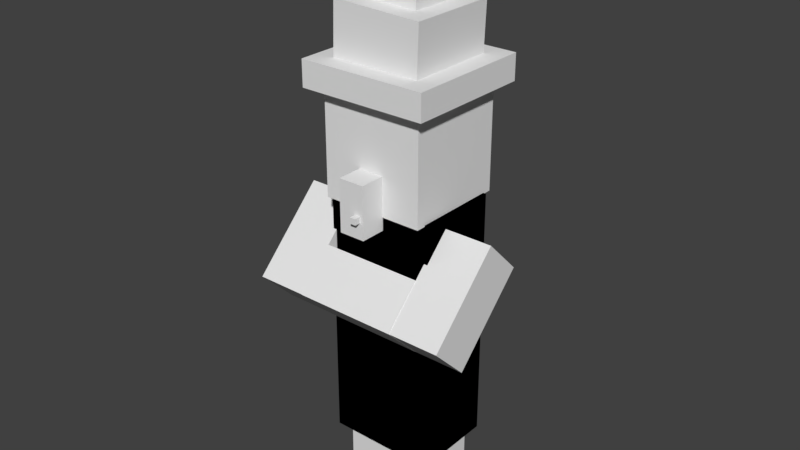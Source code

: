 # Source: witch.blend  (saved by Blender 2.78.0; exported with 4.5.12 LTS)
import bpy
from mathutils import Matrix  # noqa: F401  (used for matrix-valued properties, if any)

bpy.ops.wm.read_factory_settings(use_empty=True)
scene = bpy.context.scene
scene.name = 'Scene'

# ---- collections
col_collection_1 = bpy.data.collections.new('Collection 1'); scene.collection.children.link(col_collection_1)

# ---- world
world_world = bpy.data.worlds.new('World'); scene.world = world_world
world_world.color = (0.05088, 0.05088, 0.05088)
world_world.use_sun_shadow = False
world_world.sun_shadow_jitter_overblur = 0.0
world_world.cycles.sampling_method = 'MANUAL'

# ---- meshes
me_cube_007 = bpy.data.meshes.new('Cube.007')
me_cube_007.from_pydata([(-1.0, -1.0, -1.0), (-1.0, -1.0, 1.0), (-1.0, 1.0, -1.0), (-1.0, 1.0, 1.0), (1.0, -1.0, -1.0), (1.0, -1.0, 1.0), (1.0, 1.0, -1.0), (1.0, 1.0, 1.0)], [], [(0, 1, 3, 2), (2, 3, 7, 6), (6, 7, 5, 4), (4, 5, 1, 0), (2, 6, 4, 0), (7, 3, 1, 5)])
_uv = me_cube_007.uv_layers.new(name='UVMap')
_uv.uv.foreach_set('vector', [0.0625, 0.7031, 0.0625, 0.7969, 0.0, 0.7969, 0.0, 0.7031, 0.25, 0.7031, 0.25, 0.7969, 0.1875, 0.7969, 0.1875, 0.7031, 0.1875, 0.7031, 0.1875, 0.7969, 0.125, 0.7969, 0.125, 0.7031, 0.125, 0.7031, 0.125, 0.7969, 0.0625, 0.7969, 0.0625, 0.7031, 0.1875, 0.8281, 0.125, 0.8281, 0.125, 0.7969, 0.1875, 0.7969, 0.125, 0.8281, 0.0625, 0.8281, 0.0625, 0.7969, 0.125, 0.7969])
me_cube_007.use_remesh_preserve_volume = False
me_cube_007.use_remesh_preserve_attributes = False
me_cube_007.use_mirror_vertex_groups = False
me_cube_007.update()
me_cube_006 = bpy.data.meshes.new('Cube.006')
me_cube_006.from_pydata([(-1.0, -1.0, -1.0), (-1.0, -1.0, 1.0), (-1.0, 1.0, -1.0), (-1.0, 1.0, 1.0), (1.0, -1.0, -1.0), (1.0, -1.0, 1.0), (1.0, 1.0, -1.0), (1.0, 1.0, 1.0)], [], [(0, 1, 3, 2), (2, 3, 7, 6), (6, 7, 5, 4), (4, 5, 1, 0), (2, 6, 4, 0), (7, 3, 1, 5)])
_uv = me_cube_006.uv_layers.new(name='UVMap')
_uv.uv.foreach_set('vector', [0.75, 0.7344, 0.75, 0.7969, 0.6875, 0.7969, 0.6875, 0.7344, 0.9375, 0.7344, 0.9375, 0.7969, 0.875, 0.7969, 0.875, 0.7344, 0.875, 0.7344, 0.875, 0.7969, 0.8125, 0.7969, 0.8125, 0.7344, 0.8125, 0.7344, 0.8125, 0.7969, 0.75, 0.7969, 0.75, 0.7344, 0.875, 0.8281, 0.8125, 0.8281, 0.8125, 0.7969, 0.875, 0.7969, 0.8125, 0.8281, 0.75, 0.8281, 0.75, 0.7969, 0.8125, 0.7969])
me_cube_006.use_remesh_preserve_volume = False
me_cube_006.use_remesh_preserve_attributes = False
me_cube_006.use_mirror_vertex_groups = False
me_cube_006.update()
me_cube_004 = bpy.data.meshes.new('Cube.004')
me_cube_004.from_pydata([(-1.0, -1.0, -1.0), (-1.0, -1.0, 1.0), (-1.0, 1.0, -1.0), (-1.0, 1.0, 1.0), (1.0, -1.0, -1.0), (1.0, -1.0, 1.0), (1.0, 1.0, -1.0), (1.0, 1.0, 1.0)], [], [(0, 1, 3, 2), (2, 3, 7, 6), (6, 7, 5, 4), (4, 5, 1, 0), (2, 6, 4, 0), (7, 3, 1, 5)])
_uv = me_cube_004.uv_layers.new(name='UVMap')
_uv.uv.foreach_set('vector', [0.75, 0.7344, 0.75, 0.7969, 0.6875, 0.7969, 0.6875, 0.7344, 0.9375, 0.7344, 0.9375, 0.7969, 0.875, 0.7969, 0.875, 0.7344, 0.875, 0.7344, 0.875, 0.7969, 0.8125, 0.7969, 0.8125, 0.7344, 0.8125, 0.7344, 0.8125, 0.7969, 0.75, 0.7969, 0.75, 0.7344, 0.875, 0.8281, 0.8125, 0.8281, 0.8125, 0.7969, 0.875, 0.7969, 0.8125, 0.8281, 0.75, 0.8281, 0.75, 0.7969, 0.8125, 0.7969])
me_cube_004.use_remesh_preserve_volume = False
me_cube_004.use_remesh_preserve_attributes = False
me_cube_004.use_mirror_vertex_groups = False
me_cube_004.update()
me_cube_003 = bpy.data.meshes.new('Cube.003')
me_cube_003.from_pydata([(-1.0, -1.0, -1.0), (-1.0, -1.0, 1.0), (-1.0, 1.0, -1.0), (-1.0, 1.0, 1.0), (1.0, -1.0, -1.0), (1.0, -1.0, 1.0), (1.0, 1.0, -1.0), (1.0, 1.0, 1.0)], [], [(0, 1, 3, 2), (2, 3, 7, 6), (6, 7, 5, 4), (4, 5, 1, 0), (2, 6, 4, 0), (7, 3, 1, 5)])
_uv = me_cube_003.uv_layers.new(name='UVMap')
_uv.uv.foreach_set('vector', [0.3438, 0.7031, 0.3438, 0.7969, 0.25, 0.7969, 0.25, 0.7031, 0.6875, 0.7031, 0.6875, 0.7969, 0.5625, 0.7969, 0.5625, 0.7031, 0.5625, 0.7031, 0.5625, 0.7969, 0.4688, 0.7969, 0.4688, 0.7031, 0.4688, 0.7031, 0.4688, 0.7969, 0.3438, 0.7969, 0.3438, 0.7031, 0.5938, 0.8438, 0.4688, 0.8438, 0.4688, 0.7969, 0.5938, 0.7969, 0.4688, 0.8438, 0.3438, 0.8438, 0.3438, 0.7969, 0.4688, 0.7969])
me_cube_003.use_remesh_preserve_volume = False
me_cube_003.use_remesh_preserve_attributes = False
me_cube_003.use_mirror_vertex_groups = False
me_cube_003.update()
me_cube_002 = bpy.data.meshes.new('Cube.002')
me_cube_002.from_pydata([(-1.0, -1.0, -1.0), (-1.0, -1.0, 1.0), (-1.0, 1.0, -1.0), (-1.0, 1.0, 1.0), (1.0, -1.0, -1.0), (1.0, -1.0, 1.0), (1.0, 1.0, -1.0), (1.0, 1.0, 1.0)], [], [(0, 1, 3, 2), (2, 3, 7, 6), (6, 7, 5, 4), (4, 5, 1, 0), (2, 6, 4, 0), (7, 3, 1, 5)])
_uv = me_cube_002.uv_layers.new(name='UVMap')
_uv.uv.foreach_set('vector', [0.0625, 0.7031, 0.0625, 0.7969, 0.0, 0.7969, 0.0, 0.7031, 0.25, 0.7031, 0.25, 0.7969, 0.1875, 0.7969, 0.1875, 0.7031, 0.1875, 0.7031, 0.1875, 0.7969, 0.125, 0.7969, 0.125, 0.7031, 0.125, 0.7031, 0.125, 0.7969, 0.0625, 0.7969, 0.0625, 0.7031, 0.1875, 0.8281, 0.125, 0.8281, 0.125, 0.7969, 0.1875, 0.7969, 0.125, 0.8281, 0.0625, 0.8281, 0.0625, 0.7969, 0.125, 0.7969])
me_cube_002.use_remesh_preserve_volume = False
me_cube_002.use_remesh_preserve_attributes = False
me_cube_002.use_mirror_vertex_groups = False
me_cube_002.update()
me_cube_001 = bpy.data.meshes.new('Cube.001')
me_cube_001.from_pydata([(-1.0, -1.0, -1.0), (-1.0, -1.0, 1.0), (-1.0, 1.0, -1.0), (-1.0, 1.0, 1.0), (1.0, -1.0, -1.0), (1.0, -1.0, 1.0), (1.0, 1.0, -1.0), (1.0, 1.0, 1.0)], [], [(0, 1, 3, 2), (2, 3, 7, 6), (6, 7, 5, 4), (4, 5, 1, 0), (2, 6, 4, 0), (7, 3, 1, 5)])
_uv = me_cube_001.uv_layers.new(name='UVMap')
_uv.uv.foreach_set('vector', [0.4062, 0.9531, 0.4062, 0.9844, 0.375, 0.9844, 0.375, 0.9531, 0.5, 0.9531, 0.5, 0.9844, 0.4688, 0.9844, 0.4688, 0.9531, 0.4688, 0.9531, 0.4688, 0.9844, 0.4375, 0.9844, 0.4375, 0.9531, 0.4375, 0.9531, 0.4375, 0.9844, 0.4062, 0.9844, 0.4062, 0.9531, 0.4688, 1.0, 0.4375, 1.0, 0.4375, 0.9844, 0.4688, 0.9844, 0.4375, 1.0, 0.4062, 1.0, 0.4062, 0.9844, 0.4375, 0.9844])
me_cube_001.use_remesh_preserve_volume = False
me_cube_001.use_remesh_preserve_attributes = False
me_cube_001.use_mirror_vertex_groups = False
me_cube_001.update()
me_cube = bpy.data.meshes.new('Cube')
me_cube.from_pydata([(-1.0, -1.0, -1.0), (-1.0, -1.0, 1.0), (-1.0, 1.0, -1.0), (-1.0, 1.0, 1.0), (1.0, -1.0, -1.0), (1.0, -1.0, 1.0), (1.0, 1.0, -1.0), (1.0, 1.0, 1.0)], [], [(0, 1, 3, 2), (2, 3, 7, 6), (6, 7, 5, 4), (4, 5, 1, 0), (2, 6, 4, 0), (7, 3, 1, 5)])
_uv = me_cube.uv_layers.new(name='UVMap')
_uv.uv.foreach_set('vector', [0.125, 0.8594, 0.125, 0.9375, 0.0, 0.9375, 0.0, 0.8594, 0.5, 0.8594, 0.5, 0.9375, 0.375, 0.9375, 0.375, 0.8594, 0.375, 0.8594, 0.375, 0.9375, 0.25, 0.9375, 0.25, 0.8594, 0.25, 0.8594, 0.25, 0.9375, 0.125, 0.9375, 0.125, 0.8594, 0.375, 1.0, 0.25, 1.0, 0.25, 0.9375, 0.375, 0.9375, 0.25, 1.0, 0.125, 1.0, 0.125, 0.9375, 0.25, 0.9375])
me_cube.use_remesh_preserve_volume = False
me_cube.use_remesh_preserve_attributes = False
me_cube.use_mirror_vertex_groups = False
me_cube.update()
me_cube_014 = bpy.data.meshes.new('Cube.014')
me_cube_014.from_pydata([(-1.0, -1.0, -1.0), (-1.0, -1.0, 1.0), (-1.0, 1.0, -1.0), (-1.0, 1.0, 1.0), (1.0, -1.0, -1.0), (1.0, -1.0, 1.0), (1.0, 1.0, -1.0), (1.0, 1.0, 1.0)], [], [(0, 1, 3, 2), (2, 3, 7, 6), (6, 7, 5, 4), (4, 5, 1, 0), (2, 6, 4, 0), (7, 3, 1, 5)])
_uv = me_cube_014.uv_layers.new(name='UVMap')
_uv.uv.foreach_set('vector', [0.6875, 0.6406, 0.6875, 0.6719, 0.625, 0.6719, 0.625, 0.6406, 1.0, 0.6406, 1.0, 0.6719, 0.875, 0.6719, 0.875, 0.6406, 0.875, 0.6406, 0.875, 0.6719, 0.8125, 0.6719, 0.8125, 0.6406, 0.8125, 0.6406, 0.8125, 0.6719, 0.6875, 0.6719, 0.6875, 0.6406, 0.8125, 0.7031, 0.9375, 0.7031, 0.9375, 0.6719, 0.8125, 0.6719, 0.8125, 0.6719, 0.6875, 0.6719, 0.6875, 0.7031, 0.8125, 0.7031])
me_cube_014.use_remesh_preserve_volume = False
me_cube_014.use_remesh_preserve_attributes = False
me_cube_014.use_mirror_vertex_groups = False
me_cube_014.update()
me_cube_005 = bpy.data.meshes.new('Cube.005')
me_cube_005.from_pydata([(-1.0, -1.0, -1.0), (-1.0, -1.0, 1.0), (-1.0, 1.0, -1.0), (-1.0, 1.0, 1.0), (1.0, -1.0, -1.0), (1.0, -1.0, 1.0), (1.0, 1.0, -1.0), (1.0, 1.0, 1.0)], [], [(0, 1, 3, 2), (2, 3, 7, 6), (6, 7, 5, 4), (4, 5, 1, 0), (2, 6, 4, 0), (7, 3, 1, 5)])
_uv = me_cube_005.uv_layers.new(name='UVMap')
_uv.uv.foreach_set('vector', [0.01562, 0.9844, 0.01562, 0.9922, 0.0, 0.9922, 0.0, 0.9844, 0.0625, 0.9844, 0.0625, 0.9922, 0.04688, 0.9922, 0.04688, 0.9844, 0.04688, 0.9844, 0.04688, 0.9922, 0.03125, 0.9922, 0.03125, 0.9844, 0.03125, 0.9844, 0.03125, 0.9922, 0.01562, 0.9922, 0.01562, 0.9844, 0.04688, 1.0, 0.03125, 1.0, 0.03125, 0.9922, 0.04688, 0.9922, 0.03125, 1.0, 0.01562, 1.0, 0.01562, 0.9922, 0.03125, 0.9922])
me_cube_005.use_remesh_preserve_volume = False
me_cube_005.use_remesh_preserve_attributes = False
me_cube_005.use_mirror_vertex_groups = False
me_cube_005.update()
me_cube_015 = bpy.data.meshes.new('Cube.015')
me_cube_015.from_pydata([(-1.0, -1.0, -1.0), (-1.0, -1.0, 1.0), (-1.0, 1.0, -1.0), (-1.0, 1.0, 1.0), (1.0, -1.0, -1.0), (1.0, -1.0, 1.0), (1.0, 1.0, -1.0), (1.0, 1.0, 1.0)], [], [(0, 1, 3, 2), (2, 3, 7, 6), (6, 7, 5, 4), (4, 5, 1, 0), (2, 6, 4, 0), (7, 3, 1, 5)])
_uv = me_cube_015.uv_layers.new(name='UVMap')
_uv.uv.foreach_set('vector', [0.1562, 0.4062, 0.1562, 0.4219, 0.0, 0.4219, 0.0, 0.4062, 0.625, 0.4062, 0.625, 0.4219, 0.4688, 0.4219, 0.4688, 0.4062, 0.4688, 0.4062, 0.4688, 0.4219, 0.3125, 0.4219, 0.3125, 0.4062, 0.3125, 0.4062, 0.3125, 0.4219, 0.1562, 0.4219, 0.1562, 0.4062, 0.4688, 0.5, 0.3125, 0.5, 0.3125, 0.4219, 0.4688, 0.4219, 0.3125, 0.5, 0.1562, 0.5, 0.1562, 0.4219, 0.3125, 0.4219])
me_cube_015.use_remesh_preserve_volume = False
me_cube_015.use_remesh_preserve_attributes = False
me_cube_015.use_mirror_vertex_groups = False
me_cube_015.update()
me_cube_016 = bpy.data.meshes.new('Cube.016')
me_cube_016.from_pydata([(-1.0, -1.0, -1.0), (-1.0, -1.0, 1.0), (-1.0, 1.0, -1.0), (-1.0, 1.0, 1.0), (1.0, -1.0, -1.0), (1.0, -1.0, 1.0), (1.0, 1.0, -1.0), (1.0, 1.0, 1.0)], [], [(0, 1, 3, 2), (2, 3, 7, 6), (6, 7, 5, 4), (4, 5, 1, 0), (2, 6, 4, 0), (7, 3, 1, 5)])
_uv = me_cube_016.uv_layers.new(name='UVMap')
_uv.uv.foreach_set('vector', [0.1094, 0.3203, 0.1094, 0.3516, 0.0, 0.3516, 0.0, 0.3203, 0.4375, 0.3203, 0.4375, 0.3516, 0.3281, 0.3516, 0.3281, 0.3203, 0.3281, 0.3203, 0.3281, 0.3516, 0.2188, 0.3516, 0.2188, 0.3203, 0.2188, 0.3203, 0.2188, 0.3516, 0.1094, 0.3516, 0.1094, 0.3203, 0.3281, 0.4062, 0.2188, 0.4062, 0.2188, 0.3516, 0.3281, 0.3516, 0.2188, 0.4062, 0.1094, 0.4062, 0.1094, 0.3516, 0.2188, 0.3516])
me_cube_016.use_remesh_preserve_volume = False
me_cube_016.use_remesh_preserve_attributes = False
me_cube_016.use_mirror_vertex_groups = False
me_cube_016.update()
me_cube_021 = bpy.data.meshes.new('Cube.021')
me_cube_021.from_pydata([(-1.0, -1.0, -1.0), (-1.0, -1.0, 1.0), (-1.0, 1.0, -1.0), (-1.0, 1.0, 1.0), (1.0, -1.0, -1.0), (1.0, -1.0, 1.0), (1.0, 1.0, -1.0), (1.0, 1.0, 1.0)], [], [(0, 1, 3, 2), (2, 3, 7, 6), (6, 7, 5, 4), (4, 5, 1, 0), (2, 6, 4, 0), (7, 3, 1, 5)])
_uv = me_cube_021.uv_layers.new(name='UVMap')
_uv.uv.foreach_set('vector', [0.0625, 0.2578, 0.0625, 0.2891, 0.0, 0.2891, 0.0, 0.2578, 0.25, 0.2578, 0.25, 0.2891, 0.1875, 0.2891, 0.1875, 0.2578, 0.1875, 0.2578, 0.1875, 0.2891, 0.125, 0.2891, 0.125, 0.2578, 0.125, 0.2578, 0.125, 0.2891, 0.0625, 0.2891, 0.0625, 0.2578, 0.1875, 0.3203, 0.125, 0.3203, 0.125, 0.2891, 0.1875, 0.2891, 0.125, 0.3203, 0.0625, 0.3203, 0.0625, 0.2891, 0.125, 0.2891])
me_cube_021.use_remesh_preserve_volume = False
me_cube_021.use_remesh_preserve_attributes = False
me_cube_021.use_mirror_vertex_groups = False
me_cube_021.update()
me_cube_022 = bpy.data.meshes.new('Cube.022')
me_cube_022.from_pydata([(-1.0, -1.0, -1.0), (-1.0, -1.0, 1.0), (-1.0, 1.0, -1.0), (-1.0, 1.0, 1.0), (1.0, -1.0, -1.0), (1.0, -1.0, 1.0), (1.0, 1.0, -1.0), (1.0, 1.0, 1.0)], [], [(0, 1, 3, 2), (2, 3, 7, 6), (6, 7, 5, 4), (4, 5, 1, 0), (2, 6, 4, 0), (7, 3, 1, 5)])
_uv = me_cube_022.uv_layers.new(name='UVMap')
_uv.uv.foreach_set('vector', [0.01562, 0.2344, 0.01562, 0.25, 0.0, 0.25, 0.0, 0.2344, 0.0625, 0.2344, 0.0625, 0.25, 0.04688, 0.25, 0.04688, 0.2344, 0.04688, 0.2344, 0.04688, 0.25, 0.03125, 0.25, 0.03125, 0.2344, 0.03125, 0.2344, 0.03125, 0.25, 0.01562, 0.25, 0.01562, 0.2344, 0.04688, 0.2578, 0.03125, 0.2578, 0.03125, 0.25, 0.04688, 0.25, 0.03125, 0.2578, 0.01562, 0.2578, 0.01562, 0.25, 0.03125, 0.25])
me_cube_022.use_remesh_preserve_volume = False
me_cube_022.use_remesh_preserve_attributes = False
me_cube_022.use_mirror_vertex_groups = False
me_cube_022.update()
me_cube_023 = bpy.data.meshes.new('Cube.023')
me_cube_023.from_pydata([(-1.0, -1.0, -1.0), (-1.0, -1.0, 1.0), (-1.0, 1.0, -1.0), (-1.0, 1.0, 1.0), (1.0, -1.0, -1.0), (1.0, -1.0, 1.0), (1.0, 1.0, -1.0), (1.0, 1.0, 1.0)], [], [(0, 2, 3, 1), (2, 6, 7, 3), (6, 4, 5, 7), (4, 0, 1, 5), (2, 0, 4, 6), (7, 5, 1, 3)])
_uv = me_cube_023.uv_layers.new(name='UVMap')
_uv.uv.foreach_set('vector', [0.09375, 0.5, 0.0, 0.5, 0.0, 0.6562, 0.09375, 0.6562, 0.4375, 0.5, 0.3125, 0.5, 0.3125, 0.6562, 0.4375, 0.6562, 0.3125, 0.5, 0.2188, 0.5, 0.2188, 0.6562, 0.3125, 0.6562, 0.2188, 0.5, 0.09375, 0.5, 0.09375, 0.6562, 0.2188, 0.6562, 0.3438, 0.7031, 0.3438, 0.6562, 0.2188, 0.6562, 0.2188, 0.7031, 0.2188, 0.7031, 0.2188, 0.6562, 0.09375, 0.6562, 0.09375, 0.7031])
me_cube_023.use_remesh_preserve_volume = False
me_cube_023.use_remesh_preserve_attributes = False
me_cube_023.use_mirror_vertex_groups = False
me_cube_023.update()
me_cube_024 = bpy.data.meshes.new('Cube.024')
me_cube_024.from_pydata([(-1.0, -1.0, -1.0), (-1.0, -1.0, 1.0), (-1.0, 1.0, -1.0), (-1.0, 1.0, 1.0), (1.0, -1.0, -1.0), (1.0, -1.0, 1.0), (1.0, 1.0, -1.0), (1.0, 1.0, 1.0)], [], [(0, 1, 3, 2), (2, 3, 7, 6), (6, 7, 5, 4), (4, 5, 1, 0), (2, 6, 4, 0), (7, 3, 1, 5)])
_uv = me_cube_024.uv_layers.new(name='UVMap')
_uv.uv.foreach_set('vector', [0.09375, 0.5, 0.09375, 0.6562, 0.0, 0.6562, 0.0, 0.5, 0.4375, 0.5, 0.4375, 0.6562, 0.3125, 0.6562, 0.3125, 0.5, 0.3125, 0.5, 0.3125, 0.6562, 0.2188, 0.6562, 0.2188, 0.5, 0.2188, 0.5, 0.2188, 0.6562, 0.09375, 0.6562, 0.09375, 0.5, 0.3438, 0.7031, 0.2188, 0.7031, 0.2188, 0.6562, 0.3438, 0.6562, 0.2188, 0.7031, 0.09375, 0.7031, 0.09375, 0.6562, 0.2188, 0.6562])
me_cube_024.use_remesh_preserve_volume = False
me_cube_024.use_remesh_preserve_attributes = False
me_cube_024.use_mirror_vertex_groups = False
me_cube_024.update()
arm_armature = bpy.data.armatures.new('Armature')  # bones are not reproduced

# ---- objects
ob_armature = bpy.data.objects.new('Armature', arm_armature)
ob_leg_left = bpy.data.objects.new('leg.left', me_cube_007)
ob_arm_right = bpy.data.objects.new('arm.right', me_cube_006)
ob_arm_left = bpy.data.objects.new('arm.left', me_cube_004)
ob_body = bpy.data.objects.new('body', me_cube_003)
ob_leg_right = bpy.data.objects.new('leg.right', me_cube_002)
ob_nose = bpy.data.objects.new('nose', me_cube_001)
ob_head = bpy.data.objects.new('head', me_cube)
ob_arm_middle = bpy.data.objects.new('arm.middle', me_cube_014)
ob_nipple = bpy.data.objects.new('nipple', me_cube_005)
ob_hat1 = bpy.data.objects.new('hat1', me_cube_015)
ob_hat2 = bpy.data.objects.new('hat2', me_cube_016)
ob_hat3 = bpy.data.objects.new('hat3', me_cube_021)
ob_hat4 = bpy.data.objects.new('hat4', me_cube_022)
ob_coat_01 = bpy.data.objects.new('coat.01', me_cube_023)
ob_coat_02 = bpy.data.objects.new('coat.02', me_cube_024)

# ---- transforms, parenting, visibility, modifiers, constraints
ob_armature.location = (0.0, 0.0, 2.382)
ob_armature.show_in_front = True
ob_armature.lineart.crease_threshold = 0.0
ob_leg_left.parent = ob_armature
ob_leg_left.matrix_parent_inverse = Matrix(((1.0, 0.0, 0.0, -0.0), (0.0, 1.0, 0.0, -0.0), (0.0, 0.0, 1.0, -2.382), (0.0, 0.0, 0.0, 1.0)))
ob_leg_left.location = (0.3991, 0.0, 1.207)
ob_leg_left.scale = (0.4, 0.4, 1.2)
ob_leg_left.lineart.crease_threshold = 0.0
_vg = ob_leg_left.vertex_groups.new(name='body')
_vg = ob_leg_left.vertex_groups.new(name='head')
_vg = ob_leg_left.vertex_groups.new(name='hat')
_vg = ob_leg_left.vertex_groups.new(name='nose')
_vg = ob_leg_left.vertex_groups.new(name='arm')
_vg = ob_leg_left.vertex_groups.new(name='leg.right')
_vg = ob_leg_left.vertex_groups.new(name='leg.left')
_vg.add([0, 1, 2, 3, 4, 5, 6, 7], 1.0, 'REPLACE')
_m = ob_leg_left.modifiers.new('Armature', 'ARMATURE')
_m.object = ob_armature
ob_arm_right.parent = ob_armature
ob_arm_right.matrix_parent_inverse = Matrix(((1.0, 0.0, 0.0, -0.0), (0.0, 1.0, 0.0, -0.0), (0.0, 0.0, 1.0, -2.382), (0.0, 0.0, 0.0, 1.0)))
ob_arm_right.location = (-1.194, -0.5406, 3.752)
ob_arm_right.rotation_euler = (-0.7854, -1.57e-16, 6.504e-17)
ob_arm_right.scale = (0.4, 0.4, 0.8)
ob_arm_right.lineart.crease_threshold = 0.0
_vg = ob_arm_right.vertex_groups.new(name='body')
_vg = ob_arm_right.vertex_groups.new(name='head')
_vg = ob_arm_right.vertex_groups.new(name='hat')
_vg = ob_arm_right.vertex_groups.new(name='nose')
_vg = ob_arm_right.vertex_groups.new(name='arm')
_vg.add([0, 1, 2, 3, 4, 5, 6, 7], 1.0, 'REPLACE')
_vg = ob_arm_right.vertex_groups.new(name='leg.right')
_vg = ob_arm_right.vertex_groups.new(name='leg.left')
_m = ob_arm_right.modifiers.new('Armature', 'ARMATURE')
_m.object = ob_armature
ob_arm_left.parent = ob_armature
ob_arm_left.matrix_parent_inverse = Matrix(((1.0, 0.0, 0.0, -0.0), (0.0, 1.0, 0.0, -0.0), (0.0, 0.0, 1.0, -2.382), (0.0, 0.0, 0.0, 1.0)))
ob_arm_left.location = (1.195, -0.5406, 3.752)
ob_arm_left.rotation_euler = (-0.7854, -1.57e-16, 6.504e-17)
ob_arm_left.scale = (0.4, 0.4, 0.8)
ob_arm_left.lineart.crease_threshold = 0.0
_vg = ob_arm_left.vertex_groups.new(name='body')
_vg = ob_arm_left.vertex_groups.new(name='head')
_vg = ob_arm_left.vertex_groups.new(name='hat')
_vg = ob_arm_left.vertex_groups.new(name='nose')
_vg = ob_arm_left.vertex_groups.new(name='arm')
_vg.add([0, 1, 2, 3, 4, 5, 6, 7], 1.0, 'REPLACE')
_vg = ob_arm_left.vertex_groups.new(name='leg.right')
_vg = ob_arm_left.vertex_groups.new(name='leg.left')
_m = ob_arm_left.modifiers.new('Armature', 'ARMATURE')
_m.object = ob_armature
ob_body.parent = ob_armature
ob_body.matrix_parent_inverse = Matrix(((1.0, 0.0, 0.0, -0.0), (0.0, 1.0, 0.0, -0.0), (0.0, 0.0, 1.0, -2.382), (0.0, 0.0, 0.0, 1.0)))
ob_body.location = (0.0, 0.0, 3.573)
ob_body.scale = (0.8, 0.6, 1.2)
ob_body.lineart.crease_threshold = 0.0
_vg = ob_body.vertex_groups.new(name='body')
_vg.add([0, 1, 2, 3, 4, 5, 6, 7], 1.0, 'REPLACE')
_vg = ob_body.vertex_groups.new(name='head')
_vg = ob_body.vertex_groups.new(name='hat')
_vg = ob_body.vertex_groups.new(name='nose')
_vg = ob_body.vertex_groups.new(name='arm')
_vg = ob_body.vertex_groups.new(name='leg.right')
_vg = ob_body.vertex_groups.new(name='leg.left')
_m = ob_body.modifiers.new('Armature', 'ARMATURE')
_m.object = ob_armature
ob_leg_right.parent = ob_armature
ob_leg_right.matrix_parent_inverse = Matrix(((1.0, 0.0, 0.0, -0.0), (0.0, 1.0, 0.0, -0.0), (0.0, 0.0, 1.0, -2.382), (0.0, 0.0, 0.0, 1.0)))
ob_leg_right.location = (-0.4007, 0.0, 1.207)
ob_leg_right.scale = (0.4, 0.4, 1.2)
ob_leg_right.lineart.crease_threshold = 0.0
_vg = ob_leg_right.vertex_groups.new(name='body')
_vg = ob_leg_right.vertex_groups.new(name='head')
_vg = ob_leg_right.vertex_groups.new(name='hat')
_vg = ob_leg_right.vertex_groups.new(name='nose')
_vg = ob_leg_right.vertex_groups.new(name='arm')
_vg = ob_leg_right.vertex_groups.new(name='leg.right')
_vg.add([0, 1, 2, 3, 4, 5, 6, 7], 1.0, 'REPLACE')
_vg = ob_leg_right.vertex_groups.new(name='leg.left')
_m = ob_leg_right.modifiers.new('Armature', 'ARMATURE')
_m.object = ob_armature
ob_nose.parent = ob_armature
ob_nose.matrix_parent_inverse = Matrix(((1.0, 0.0, 0.0, -0.0), (0.0, 1.0, 0.0, -0.0), (0.0, 0.0, 1.0, -2.382), (0.0, 0.0, 0.0, 1.0)))
ob_nose.location = (0.0, -0.9952, 4.975)
ob_nose.scale = (0.2, 0.2, 0.4)
ob_nose.lineart.crease_threshold = 0.0
_vg = ob_nose.vertex_groups.new(name='body')
_vg = ob_nose.vertex_groups.new(name='head')
_vg = ob_nose.vertex_groups.new(name='hat')
_vg = ob_nose.vertex_groups.new(name='nose')
_vg.add([0, 1, 2, 3, 4, 5, 6, 7], 1.0, 'REPLACE')
_vg = ob_nose.vertex_groups.new(name='arm')
_vg = ob_nose.vertex_groups.new(name='leg.right')
_vg = ob_nose.vertex_groups.new(name='leg.left')
_m = ob_nose.modifiers.new('Armature', 'ARMATURE')
_m.object = ob_armature
ob_head.parent = ob_armature
ob_head.matrix_parent_inverse = Matrix(((1.0, 0.0, 0.0, -0.0), (0.0, 1.0, 0.0, -0.0), (0.0, 0.0, 1.0, -2.382), (0.0, 0.0, 0.0, 1.0)))
ob_head.location = (0.0, 0.0, 5.772)
ob_head.scale = (0.8, 0.8, 1.0)
ob_head.lineart.crease_threshold = 0.0
_vg = ob_head.vertex_groups.new(name='body')
_vg = ob_head.vertex_groups.new(name='head')
_vg.add([0, 1, 2, 3, 4, 5, 6, 7], 1.0, 'REPLACE')
_vg = ob_head.vertex_groups.new(name='hat')
_vg = ob_head.vertex_groups.new(name='nose')
_vg = ob_head.vertex_groups.new(name='arm')
_vg = ob_head.vertex_groups.new(name='leg.right')
_vg = ob_head.vertex_groups.new(name='leg.left')
_m = ob_head.modifiers.new('Armature', 'ARMATURE')
_m.object = ob_armature
ob_arm_middle.parent = ob_armature
ob_arm_middle.matrix_parent_inverse = Matrix(((1.0, 0.0, 0.0, -0.0), (0.0, 1.0, 0.0, -0.0), (0.0, 0.0, 1.0, -2.382), (0.0, 0.0, 0.0, 1.0)))
ob_arm_middle.location = (0.0, -0.8321, 3.472)
ob_arm_middle.rotation_euler = (-0.7854, -1.57e-16, 6.504e-17)
ob_arm_middle.scale = (0.8, 0.4, 0.4)
ob_arm_middle.lineart.crease_threshold = 0.0
_vg = ob_arm_middle.vertex_groups.new(name='body')
_vg = ob_arm_middle.vertex_groups.new(name='head')
_vg = ob_arm_middle.vertex_groups.new(name='hat')
_vg = ob_arm_middle.vertex_groups.new(name='nose')
_vg = ob_arm_middle.vertex_groups.new(name='arm')
_vg.add([0, 1, 2, 3, 4, 5, 6, 7], 1.0, 'REPLACE')
_vg = ob_arm_middle.vertex_groups.new(name='leg.right')
_vg = ob_arm_middle.vertex_groups.new(name='leg.left')
_m = ob_arm_middle.modifiers.new('Armature', 'ARMATURE')
_m.object = ob_armature
ob_nipple.parent = ob_armature
ob_nipple.matrix_parent_inverse = Matrix(((1.0, 0.0, 0.0, -0.0), (0.0, 1.0, 0.0, -0.0), (0.0, 0.0, 1.0, -2.382), (0.0, 0.0, 0.0, 1.0)))
ob_nipple.location = (0.1016, -1.241, 4.871)
ob_nipple.scale = (0.04627, 0.04627, 0.04627)
ob_nipple.lineart.crease_threshold = 0.0
_vg = ob_nipple.vertex_groups.new(name='body')
_vg = ob_nipple.vertex_groups.new(name='head')
_vg = ob_nipple.vertex_groups.new(name='hat')
_vg = ob_nipple.vertex_groups.new(name='nose')
_vg.add([0, 1, 2, 3, 4, 5, 6, 7], 1.0, 'REPLACE')
_vg = ob_nipple.vertex_groups.new(name='arm')
_vg = ob_nipple.vertex_groups.new(name='leg.right')
_vg = ob_nipple.vertex_groups.new(name='leg.left')
_m = ob_nipple.modifiers.new('Armature', 'ARMATURE')
_m.object = ob_armature
ob_hat1.parent = ob_armature
ob_hat1.matrix_parent_inverse = Matrix(((1.0, 0.0, 0.0, -0.0), (0.0, 1.0, 0.0, -0.0), (0.0, 0.0, 1.0, -2.382), (0.0, 0.0, 0.0, 1.0)))
ob_hat1.location = (0.0, 0.0, 6.583)
ob_hat1.scale = (1.0, 1.0, 0.2)
ob_hat1.lineart.crease_threshold = 0.0
_vg = ob_hat1.vertex_groups.new(name='body')
_vg = ob_hat1.vertex_groups.new(name='head')
_vg = ob_hat1.vertex_groups.new(name='hat')
_vg.add([0, 1, 2, 3, 4, 5, 6, 7], 1.0, 'REPLACE')
_vg = ob_hat1.vertex_groups.new(name='nose')
_vg = ob_hat1.vertex_groups.new(name='arm')
_vg = ob_hat1.vertex_groups.new(name='leg.right')
_vg = ob_hat1.vertex_groups.new(name='leg.left')
_m = ob_hat1.modifiers.new('Armature', 'ARMATURE')
_m.object = ob_armature
ob_hat2.parent = ob_armature
ob_hat2.matrix_parent_inverse = Matrix(((1.0, 0.0, 0.0, -0.0), (0.0, 1.0, 0.0, -0.0), (0.0, 0.0, 1.0, -2.382), (0.0, 0.0, 0.0, 1.0)))
ob_hat2.location = (0.0, 3.184e-09, 7.159)
ob_hat2.rotation_euler = (8.19e-11, 0.03491, 4.692e-09)
ob_hat2.scale = (0.7, 0.7, 0.4)
ob_hat2.lineart.crease_threshold = 0.0
_vg = ob_hat2.vertex_groups.new(name='body')
_vg = ob_hat2.vertex_groups.new(name='head')
_vg = ob_hat2.vertex_groups.new(name='hat')
_vg.add([0, 1, 2, 3, 4, 5, 6, 7], 1.0, 'REPLACE')
_vg = ob_hat2.vertex_groups.new(name='nose')
_vg = ob_hat2.vertex_groups.new(name='arm')
_vg = ob_hat2.vertex_groups.new(name='leg.right')
_vg = ob_hat2.vertex_groups.new(name='leg.left')
_m = ob_hat2.modifiers.new('Armature', 'ARMATURE')
_m.object = ob_armature
ob_hat3.parent = ob_armature
ob_hat3.matrix_parent_inverse = Matrix(((1.0, 0.0, 0.0, -0.0), (0.0, 1.0, 0.0, -0.0), (0.0, 0.0, 1.0, -2.382), (0.0, 0.0, 0.0, 1.0)))
ob_hat3.location = (0.04027, 2.184e-09, 7.937)
ob_hat3.rotation_euler = (1.844e-10, 0.05236, 7.041e-09)
ob_hat3.scale = (0.4, 0.4, 0.4)
ob_hat3.lineart.crease_threshold = 0.0
_vg = ob_hat3.vertex_groups.new(name='body')
_vg = ob_hat3.vertex_groups.new(name='head')
_vg = ob_hat3.vertex_groups.new(name='hat')
_vg.add([0, 1, 2, 3, 4, 5, 6, 7], 1.0, 'REPLACE')
_vg = ob_hat3.vertex_groups.new(name='nose')
_vg = ob_hat3.vertex_groups.new(name='arm')
_vg = ob_hat3.vertex_groups.new(name='leg.right')
_vg = ob_hat3.vertex_groups.new(name='leg.left')
_m = ob_hat3.modifiers.new('Armature', 'ARMATURE')
_m.object = ob_armature
ob_hat4.parent = ob_armature
ob_hat4.matrix_parent_inverse = Matrix(((1.0, 0.0, 0.0, -0.0), (0.0, 1.0, 0.0, -0.0), (0.0, 0.0, 1.0, -2.382), (0.0, 0.0, 0.0, 1.0)))
ob_hat4.location = (0.09426, 1.128e-08, 8.497)
ob_hat4.rotation_euler = (2.515e-09, 0.192, 2.612e-08)
ob_hat4.scale = (0.1, 0.1, 0.2)
ob_hat4.lineart.crease_threshold = 0.0
_vg = ob_hat4.vertex_groups.new(name='body')
_vg = ob_hat4.vertex_groups.new(name='head')
_vg = ob_hat4.vertex_groups.new(name='hat')
_vg.add([0, 1, 2, 3, 4, 5, 6, 7], 1.0, 'REPLACE')
_vg = ob_hat4.vertex_groups.new(name='nose')
_vg = ob_hat4.vertex_groups.new(name='arm')
_vg = ob_hat4.vertex_groups.new(name='leg.right')
_vg = ob_hat4.vertex_groups.new(name='leg.left')
_m = ob_hat4.modifiers.new('Armature', 'ARMATURE')
_m.object = ob_armature
ob_coat_01.parent = ob_armature
ob_coat_01.matrix_parent_inverse = Matrix(((1.0, 0.0, 0.0, -0.0), (0.0, 1.0, 0.0, -0.0), (0.0, 0.0, 1.0, -2.382), (0.0, 0.0, 0.0, 1.0)))
ob_coat_01.location = (0.0, 0.0, 2.791)
ob_coat_01.scale = (0.85, 0.65, 2.0)
ob_coat_01.lineart.crease_threshold = 0.0
_vg = ob_coat_01.vertex_groups.new(name='body')
_vg.add([0, 1, 2, 3, 4, 5, 6, 7], 1.0, 'REPLACE')
_vg = ob_coat_01.vertex_groups.new(name='head')
_vg = ob_coat_01.vertex_groups.new(name='hat')
_vg = ob_coat_01.vertex_groups.new(name='nose')
_vg = ob_coat_01.vertex_groups.new(name='arm')
_vg = ob_coat_01.vertex_groups.new(name='leg.right')
_vg = ob_coat_01.vertex_groups.new(name='leg.left')
_m = ob_coat_01.modifiers.new('Armature', 'ARMATURE')
_m.object = ob_armature
ob_coat_02.parent = ob_armature
ob_coat_02.matrix_parent_inverse = Matrix(((1.0, 0.0, 0.0, -0.0), (0.0, 1.0, 0.0, -0.0), (0.0, 0.0, 1.0, -2.382), (0.0, 0.0, 0.0, 1.0)))
ob_coat_02.location = (0.0, 0.0, 2.791)
ob_coat_02.scale = (0.85, 0.65, 2.0)
ob_coat_02.lineart.crease_threshold = 0.0
_vg = ob_coat_02.vertex_groups.new(name='body')
_vg.add([0, 1, 2, 3, 4, 5, 6, 7], 1.0, 'REPLACE')
_vg = ob_coat_02.vertex_groups.new(name='head')
_vg = ob_coat_02.vertex_groups.new(name='hat')
_vg = ob_coat_02.vertex_groups.new(name='nose')
_vg = ob_coat_02.vertex_groups.new(name='arm')
_vg = ob_coat_02.vertex_groups.new(name='leg.right')
_vg = ob_coat_02.vertex_groups.new(name='leg.left')
_m = ob_coat_02.modifiers.new('Armature', 'ARMATURE')
_m.object = ob_armature

# ---- collection membership
col_collection_1.objects.link(ob_armature)
col_collection_1.objects.link(ob_leg_left)
col_collection_1.objects.link(ob_arm_right)
col_collection_1.objects.link(ob_arm_left)
col_collection_1.objects.link(ob_body)
col_collection_1.objects.link(ob_leg_right)
col_collection_1.objects.link(ob_nose)
col_collection_1.objects.link(ob_head)
col_collection_1.objects.link(ob_arm_middle)
col_collection_1.objects.link(ob_nipple)
col_collection_1.objects.link(ob_hat1)
col_collection_1.objects.link(ob_hat2)
col_collection_1.objects.link(ob_hat3)
col_collection_1.objects.link(ob_hat4)
col_collection_1.objects.link(ob_coat_01)
col_collection_1.objects.link(ob_coat_02)

# ---- scene / render settings (as saved in the file)
scene.frame_start = 0; scene.frame_end = 40; scene.frame_set(0)
scene.render.engine = 'BLENDER_EEVEE_NEXT'
scene.render.resolution_percentage = 50
scene.render.dither_intensity = 0.0
scene.render.film_transparent = True
scene.cycles.use_denoising = False
scene.cycles.samples = 128
scene.cycles.sampling_pattern = 'TABULATED_SOBOL'
scene.cycles.light_sampling_threshold = 0.0
scene.cycles.use_adaptive_sampling = False
scene.cycles.use_light_tree = False
scene.cycles.blur_glossy = 0.0
scene.cycles.sample_clamp_indirect = 0.0
scene.view_settings.view_transform = 'Standard'
bpy.context.view_layer.update()

# ---- added for rendering (the .blend has no active camera and no usable light): camera, sun
cam_auto = bpy.data.cameras.new('AutoCamera')
cam_auto.lens = 50.0
cam_auto.sensor_width = 36.0
cam_auto.clip_end = 1000.0
ob_auto_camera = bpy.data.objects.new('AutoCamera', cam_auto)
scene.collection.objects.link(ob_auto_camera)
ob_auto_camera.location = (8.86108, -10.8313, 11.4481)
ob_auto_camera.rotation_euler = (1.09748, -7.21219e-08, 0.694738)
scene.camera = ob_auto_camera
light_auto_sun = bpy.data.lights.new('AutoSun', 'SUN')
light_auto_sun.energy = 3.0
light_auto_sun.angle = 0.0523599
ob_auto_sun = bpy.data.objects.new('AutoSun', light_auto_sun)
scene.collection.objects.link(ob_auto_sun)
ob_auto_sun.rotation_euler = (0.872665, 0.174533, 0.523599)
bpy.context.view_layer.update()

